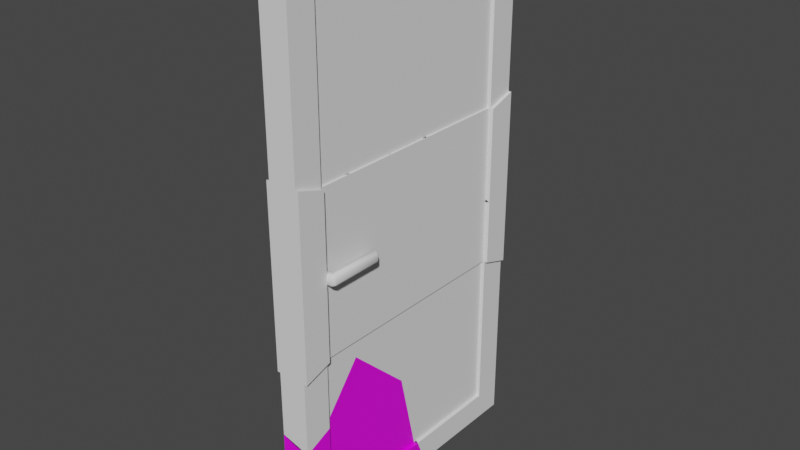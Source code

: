 # Source: DoorShattered.blend  (saved by Blender 3.0.42; exported with 4.5.12 LTS)
import bpy
from mathutils import Matrix  # noqa: F401  (used for matrix-valued properties, if any)

bpy.ops.wm.read_factory_settings(use_empty=True)
scene = bpy.context.scene
scene.name = 'Scene'

# ---- collections
col_collection = bpy.data.collections.new('Collection'); scene.collection.children.link(col_collection)

# ---- images (referenced by path relative to the original .blend; pixels are not part of the script)
import os
ASSET_DIR = os.environ.get("B2B_ASSET_DIR", "")  # directory of the original .blend (textures are referenced by path, not embedded)
HERE = os.path.dirname(os.path.abspath(__file__))  # packed textures are extracted next to this script under _unpacked/

def load_image(name, relpath, width, height, colorspace="sRGB"):
    """Load a texture the original file referenced (path relative to the .blend, or extracted next to this script)."""
    p = next((c for c in (os.path.join(HERE, relpath), os.path.join(ASSET_DIR, relpath)) if relpath and os.path.exists(c)), "")
    if p:
        img = bpy.data.images.load(p, check_existing=True)
        img.name = name
    else:  # same state as the original file: an image datablock whose file is absent (Cycles renders it pink)
        img = bpy.data.images.new(name, width, height)
        img.source = "FILE"
        img.filepath = "//" + (relpath or name)
    img.colorspace_settings.name = colorspace
    return img
img_door_wall_png = load_image('door wall.png', 'door wall.png', 1024, 1024, 'sRGB')

# ---- materials (node trees are filled in below, after node groups)
mat_material = bpy.data.materials.new('Material')
mat_material.alpha_threshold = 0.0
mat_material.use_transparent_shadow = False
mat_material.line_color = (0.0, 0.0, 0.0, 1.0)

# ---- material node trees
mat_material.use_nodes = True; mat_material.node_tree.nodes.clear()
_N = mat_material.node_tree.nodes; _L = mat_material.node_tree.links
n0 = _N.new('ShaderNodeOutputMaterial'); n0.name = 'Material Output'; n0.location = (300, 300)
n1 = _N.new('ShaderNodeBsdfPrincipled'); n1.name = 'Principled BSDF'; n1.location = (10, 300)
n1.distribution = 'GGX'
n1.subsurface_method = 'RANDOM_WALK_SKIN'
n1.inputs[2].default_value = 0.4
n1.inputs[3].default_value = 1.45
n1.inputs[27].default_value = (0.0, 0.0, 0.0, 1.0)
n1.inputs[28].default_value = 1.0
n2 = _N.new('ShaderNodeTexImage'); n2.name = 'Image Texture'; n2.location = (-280, 275)
n2.image = img_door_wall_png
_L.new(n1.outputs[0], n0.inputs[0])
_L.new(n2.outputs[0], n1.inputs[0])
n0.is_active_output = True

# ---- world
world_world = bpy.data.worlds.new('World'); scene.world = world_world
world_world.use_nodes = True; world_world.node_tree.nodes.clear()
_N = world_world.node_tree.nodes; _L = world_world.node_tree.links
n0 = _N.new('ShaderNodeOutputWorld'); n0.name = 'World Output'; n0.location = (300, 300)
n1 = _N.new('ShaderNodeBackground'); n1.name = 'Background'; n1.location = (10, 300)
n1.inputs[0].default_value = (0.05088, 0.05088, 0.05088, 1.0)
_L.new(n1.outputs[0], n0.inputs[0])
n0.is_active_output = True
world_world.color = (0.05088, 0.05088, 0.05088)
world_world.use_sun_shadow = False
world_world.sun_shadow_jitter_overblur = 0.0

# ---- meshes
me_doorpart1 = bpy.data.meshes.new('DoorPart1')
me_doorpart1.from_pydata([(-0.05, -0.5, 2.0), (-0.05, -0.4, 1.9), (0.0371, -0.1979, 1.866), (-0.0371, -0.4, 1.9), (-0.0371, -0.1684, 1.875), (-0.0371, -0.1426, 1.9), (-0.05, -0.4, 1.647), (0.0, -0.5, 2.0), (0.05, -0.5, 2.0), (-0.05, -0.5, 1.621), (-0.05, -0.1297, 1.9), (0.05, -0.4, 1.9), (0.0, -0.5, 1.61), (-0.05, -0.05781, 2.0), (0.0371, -0.4, 1.9), (-0.0371, -0.4, 1.653), (0.0, -0.08988, 2.0), (0.05, -0.1421, 1.9), (0.0371, -0.1641, 1.9), (0.05, -0.5, 1.615), (0.05, -0.1001, 2.0), (0.05, -0.4, 1.655), (0.0371, -0.4, 1.663), (-0.05, -0.452, 1.633), (0.05, -0.4535, 1.634)], [], [(0, 13, 10, 1), (1, 10, 5, 3), (12, 19, 8, 7), (9, 12, 7, 0), (5, 4, 15, 3), (8, 11, 17, 20), (15, 6, 1, 3), (11, 14, 18, 17), (20, 16, 7, 8), (6, 23, 9, 0, 1), (16, 13, 0, 7), (22, 2, 18, 14), (21, 22, 14, 11), (19, 24, 21, 11, 8), (21, 24, 19, 12, 9, 23, 6), (13, 16, 20, 17, 10), (10, 17, 18, 5), (5, 18, 2, 4), (22, 15, 4, 2)])
_uv = me_doorpart1.uv_layers.new(name='UVMap')
_uv.uv.foreach_set('vector', [0.02443, 0.9742, 0.2341, 0.9742, 0.2001, 0.9268, 0.07185, 0.9268, 0.07185, 0.9268, 0.2001, 0.9268, 0.1939, 0.9268, 0.07185, 0.9268, 0.02443, 0.7893, 0.02443, 0.7918, 0.02443, 0.9742, 0.02443, 0.9742, 0.02443, 0.7947, 0.02443, 0.7893, 0.02443, 0.9742, 0.02443, 0.9742, 0.1939, 0.9268, 0.1817, 0.9151, 0.07185, 0.8095, 0.07185, 0.9268, 0.02443, 0.9742, 0.07185, 0.9268, 0.1942, 0.9268, 0.2141, 0.9742, 0.07185, 0.8095, 0.07185, 0.8066, 0.07185, 0.9268, 0.07185, 0.9268, 0.07185, 0.9268, 0.07185, 0.9268, 0.1837, 0.9268, 0.1942, 0.9268, 0.2141, 0.9742, 0.2189, 0.9742, 0.02443, 0.9742, 0.02443, 0.9742, 0.07185, 0.8066, 0.04721, 0.8004, 0.02443, 0.7947, 0.02443, 0.9742, 0.07185, 0.9268, 0.2189, 0.9742, 0.2341, 0.9742, 0.02443, 0.9742, 0.02443, 0.9742, 0.07185, 0.8143, 0.1677, 0.9107, 0.1837, 0.9268, 0.07185, 0.9268, 0.07185, 0.8108, 0.07185, 0.8143, 0.07185, 0.9268, 0.07185, 0.9268, 0.02443, 0.7918, 0.0465, 0.8006, 0.07185, 0.8108, 0.07185, 0.9268, 0.02443, 0.9742, 0.07185, 0.8108, 0.0465, 0.8006, 0.02443, 0.7918, 0.02443, 0.7893, 0.02443, 0.7947, 0.04721, 0.8004, 0.07185, 0.8066, 0.2341, 0.9742, 0.2189, 0.9742, 0.2141, 0.9742, 0.1942, 0.9268, 0.2001, 0.9268, 0.2001, 0.9268, 0.1942, 0.9268, 0.1837, 0.9268, 0.1939, 0.9268, 0.1939, 0.9268, 0.1837, 0.9268, 0.1677, 0.9107, 0.1817, 0.9151, 0.07185, 0.8143, 0.07185, 0.8095, 0.1817, 0.9151, 0.1677, 0.9107])
me_doorpart1.use_remesh_fix_poles = True
me_doorpart1.use_remesh_preserve_attributes = False
me_doorpart1.update()
me_doorpart2 = bpy.data.meshes.new('DoorPart2')
me_doorpart2.from_pydata([(-0.05, 0.5, 2.0), (-0.05, 0.4, 1.9), (0.0371, -0.1979, 1.866), (-0.0371, 0.4, 1.645), (-0.05, 0.4, 1.64), (-0.0371, 0.4, 1.9), (0.0371, 0.4, 1.697), (-0.05, 0.5, 1.601), (0.05, 0.5, 1.65), (-0.0371, -0.1684, 1.875), (0.0, 0.5, 1.621), (0.05, 0.4, 1.69), (-0.0371, -0.1426, 1.9), (0.0, 0.5, 2.0), (0.05, 0.5, 2.0), (0.05, 0.4, 1.9), (-0.05, -0.1297, 1.9), (-0.05, -0.05781, 2.0), (0.0371, 0.4, 1.9), (0.0, -0.08988, 2.0), (0.05, -0.1421, 1.9), (0.0371, -0.1641, 1.9), (0.05, -0.1001, 2.0), (-0.0371, 0.1101, 1.762), (0.0371, 0.1468, 1.768)], [], [(13, 0, 17, 19), (2, 24, 6, 18, 21), (1, 4, 3, 5), (0, 7, 4, 1), (3, 23, 9, 12, 5), (8, 10, 13, 14), (10, 7, 0, 13), (13, 19, 22, 14), (12, 16, 1, 5), (16, 17, 0, 1), (15, 18, 6, 11), (14, 15, 11, 8), (20, 21, 18, 15), (22, 20, 15, 14), (20, 22, 21), (16, 12, 17), (19, 17, 12, 21, 22), (12, 9, 2, 21), (2, 9, 23, 24), (3, 6, 24, 23), (6, 3, 4, 11), (7, 10, 8, 11, 4)])
_uv = me_doorpart2.uv_layers.new(name='UVMap')
_uv.uv.foreach_set('vector', [0.4987, 0.9742, 0.4987, 0.9742, 0.2341, 0.9742, 0.2189, 0.9742, 0.1677, 0.9107, 0.3312, 0.8644, 0.4512, 0.8305, 0.4512, 0.9268, 0.1837, 0.9268, 0.4512, 0.9268, 0.4512, 0.8036, 0.4512, 0.8059, 0.4512, 0.9268, 0.4987, 0.9742, 0.4987, 0.7852, 0.4512, 0.8036, 0.4512, 0.9268, 0.4512, 0.8059, 0.3138, 0.8615, 0.1817, 0.9151, 0.1939, 0.9268, 0.4512, 0.9268, 0.4987, 0.808, 0.4987, 0.7944, 0.4987, 0.9742, 0.4987, 0.9742, 0.4987, 0.7944, 0.4987, 0.7852, 0.4987, 0.9742, 0.4987, 0.9742, 0.4987, 0.9742, 0.2189, 0.9742, 0.2141, 0.9742, 0.4987, 0.9742, 0.1939, 0.9268, 0.2001, 0.9268, 0.4512, 0.9268, 0.4512, 0.9268, 0.2001, 0.9268, 0.2341, 0.9742, 0.4987, 0.9742, 0.4512, 0.9268, 0.4512, 0.9268, 0.4512, 0.9268, 0.4512, 0.8305, 0.4512, 0.827, 0.4987, 0.9742, 0.4512, 0.9268, 0.4512, 0.827, 0.4987, 0.808, 0.1942, 0.9268, 0.1837, 0.9268, 0.4512, 0.9268, 0.4512, 0.9268, 0.2141, 0.9742, 0.1942, 0.9268, 0.4512, 0.9268, 0.4987, 0.9742, 0.1942, 0.9268, 0.2141, 0.9742, 0.1837, 0.9268, 0.2001, 0.9268, 0.1939, 0.9268, 0.2341, 0.9742, 0.2189, 0.9742, 0.2341, 0.9742, 0.1939, 0.9268, 0.1837, 0.9268, 0.2141, 0.9742, 0.1939, 0.9268, 0.1817, 0.9151, 0.1677, 0.9107, 0.1837, 0.9268, 0.1677, 0.9107, 0.1817, 0.9151, 0.3138, 0.8615, 0.3312, 0.8644, 0.4512, 0.8059, 0.4512, 0.8305, 0.3312, 0.8644, 0.3138, 0.8615, 0.4512, 0.8305, 0.4512, 0.8059, 0.4512, 0.8036, 0.4512, 0.827, 0.4987, 0.7852, 0.4987, 0.7944, 0.4987, 0.808, 0.4512, 0.827, 0.4512, 0.8036])
me_doorpart2.use_remesh_fix_poles = True
me_doorpart2.use_remesh_preserve_attributes = False
me_doorpart2.update()
me_doorpart3 = bpy.data.meshes.new('DoorPart3')
me_doorpart3.from_pydata([(-0.05, -0.4, 1.568), (0.0371, -0.1979, 1.866), (-0.0371, -0.1684, 1.875), (-0.05, -0.4, 1.647), (-0.0371, -0.4, 1.653), (0.05, -0.4, 1.655), (0.0371, -0.4, 1.663), (-0.0371, 0.06099, 1.431), (-0.0371, -0.4, 1.554), (-0.0371, 0.1101, 1.762), (-0.05, -0.452, 1.633), (-0.04387, -0.2965, 1.3), (-0.04387, 0.02965, 1.3), (-0.0371, -0.3062, 1.3), (-0.0371, 0.04154, 1.3), (-0.04387, -0.1119, 1.067), (0.05, -0.4, 1.561), (0.0371, 0.1468, 1.768), (0.05, -0.4535, 1.634), (0.0371, -0.4, 1.533), (0.04387, -0.2734, 1.3), (0.04387, -0.09892, 1.3), (0.0371, -0.2894, 1.3), (0.0371, -0.09337, 1.3), (0.04387, -0.1774, 1.173), (0.0371, -0.04632, 1.392)], [], [(12, 15, 11), (0, 10, 3), (11, 13, 14, 12), (8, 0, 3, 4), (13, 8, 4, 2, 9, 7, 14), (20, 24, 21), (18, 16, 5), (22, 20, 21, 23), (16, 19, 6, 5), (19, 22, 23, 25, 17, 1, 6), (3, 10, 18, 5, 6, 4), (16, 18, 10, 0, 8, 19), (19, 8, 13, 22), (22, 13, 11, 20), (20, 11, 15, 24), (24, 15, 12, 21), (21, 12, 14, 23), (23, 14, 7, 25), (25, 7, 9, 17), (1, 17, 9, 2), (6, 1, 2, 4)])
_uv = me_doorpart3.uv_layers.new(name='UVMap')
_uv.uv.foreach_set('vector', [0.2756, 0.6423, 0.2085, 0.5317, 0.121, 0.6423, 0.07185, 0.7693, 0.04721, 0.8004, 0.07185, 0.8066, 0.121, 0.6423, 0.1163, 0.6423, 0.2812, 0.6423, 0.2756, 0.6423, 0.07185, 0.7627, 0.07185, 0.7693, 0.07185, 0.8066, 0.07185, 0.8095, 0.1163, 0.6423, 0.07185, 0.7627, 0.07185, 0.8095, 0.1817, 0.9151, 0.3138, 0.8615, 0.2905, 0.7045, 0.2812, 0.6423, 0.1319, 0.6423, 0.1774, 0.5819, 0.2146, 0.6423, 0.0465, 0.8006, 0.07185, 0.7659, 0.07185, 0.8108, 0.1243, 0.6423, 0.1319, 0.6423, 0.2146, 0.6423, 0.2173, 0.6423, 0.07185, 0.7659, 0.07185, 0.7527, 0.07185, 0.8143, 0.07185, 0.8108, 0.07185, 0.7527, 0.1243, 0.6423, 0.2173, 0.6423, 0.2396, 0.6858, 0.3312, 0.8644, 0.1677, 0.9107, 0.07185, 0.8143, 0.07185, 0.8066, 0.04721, 0.8004, 0.0465, 0.8006, 0.07185, 0.8108, 0.07185, 0.8143, 0.07185, 0.8095, 0.07185, 0.7659, 0.0465, 0.8006, 0.04721, 0.8004, 0.07185, 0.7693, 0.07185, 0.7627, 0.07185, 0.7527, 0.07185, 0.7527, 0.07185, 0.7627, 0.1163, 0.6423, 0.1243, 0.6423, 0.1243, 0.6423, 0.1163, 0.6423, 0.121, 0.6423, 0.1319, 0.6423, 0.1319, 0.6423, 0.121, 0.6423, 0.2085, 0.5317, 0.1774, 0.5819, 0.1774, 0.5819, 0.2085, 0.5317, 0.2756, 0.6423, 0.2146, 0.6423, 0.2146, 0.6423, 0.2756, 0.6423, 0.2812, 0.6423, 0.2173, 0.6423, 0.2173, 0.6423, 0.2812, 0.6423, 0.2905, 0.7045, 0.2396, 0.6858, 0.2396, 0.6858, 0.2905, 0.7045, 0.3138, 0.8615, 0.3312, 0.8644, 0.1677, 0.9107, 0.3312, 0.8644, 0.3138, 0.8615, 0.1817, 0.9151, 0.07185, 0.8143, 0.1677, 0.9107, 0.1817, 0.9151, 0.07185, 0.8095])
me_doorpart3.use_remesh_fix_poles = True
me_doorpart3.use_remesh_preserve_attributes = False
me_doorpart3.update()
me_doorpart4 = bpy.data.meshes.new('DoorPart4')
me_doorpart4.from_pydata([(-0.0371, 0.4, 1.645), (-0.05, 0.4, 1.64), (-0.05, 0.5, 1.333), (0.0371, 0.4, 1.697), (-0.05, 0.5, 1.601), (0.05, 0.5, 1.65), (-0.05, 0.4, 1.3), (-0.0371, 0.4, 1.3), (-0.06065, 0.5, 1.333), (0.0, 0.5, 1.621), (0.05, 0.4, 1.69), (-0.06065, 0.4, 1.3), (-0.04387, 0.4, 1.3), (0.0, 0.5, 1.333), (-0.04387, 0.4, 0.9243), (-0.0371, 0.1158, 1.3), (-0.06065, 0.4, 0.9113), (0.05, 0.5, 1.333), (0.05, 0.4, 1.3), (0.0371, 0.4, 1.3), (0.06065, 0.5, 1.333), (0.06065, 0.4, 1.3), (0.04387, 0.4, 1.3), (0.0, 0.5, 0.8435), (-0.04387, 0.1216, 1.3), (-0.0371, 0.06099, 1.431), (-0.06065, 0.5, 0.823), (-0.0371, 0.1101, 1.762), (0.0371, 0.1468, 1.768), (0.0371, -0.04632, 1.392), (0.06065, 0.4, 0.946), (0.06065, 0.5, 0.8612), (0.04387, 0.4, 0.9516), (0.04387, 0.07569, 1.3), (0.0371, 0.06062, 1.3), (-0.04387, 0.3332, 1.015), (0.04387, 0.3119, 1.046)], [], [(10, 3, 19, 18), (1, 4, 2, 6), (6, 2, 8, 11), (7, 6, 11, 12), (0, 1, 6, 7), (11, 16, 14, 12), (8, 26, 16, 11), (5, 10, 18, 17), (32, 14, 16, 26, 23, 31, 30), (32, 36, 35, 14), (35, 36, 33, 24), (2, 13, 8), (24, 33, 34, 15), (2, 4, 9, 13), (18, 21, 20, 17), (19, 22, 21, 18), (21, 22, 32, 30), (20, 21, 30, 31), (15, 34, 29, 25), (29, 28, 27, 25), (0, 27, 28, 3), (17, 20, 13), (3, 10, 5, 9, 4, 1, 0), (17, 13, 9, 5), (28, 29, 34, 19, 3), (33, 36, 32, 22), (34, 33, 22, 19), (31, 23, 13, 20), (23, 26, 8, 13), (14, 35, 24, 12), (24, 15, 7, 12), (15, 25, 27, 0, 7)])
_uv = me_doorpart4.uv_layers.new(name='UVMap')
_uv.uv.foreach_set('vector', [0.4512, 0.827, 0.4512, 0.8305, 0.4512, 0.6423, 0.4512, 0.6423, 0.4512, 0.8036, 0.4987, 0.7852, 0.4987, 0.6581, 0.4512, 0.6423, 0.4512, 0.6423, 0.4987, 0.6581, 0.4987, 0.6581, 0.4512, 0.6423, 0.4512, 0.6423, 0.4512, 0.6423, 0.4512, 0.6423, 0.4512, 0.6423, 0.4512, 0.8059, 0.4512, 0.8036, 0.4512, 0.6423, 0.4512, 0.6423, 0.4512, 0.6423, 0.4512, 0.4579, 0.4512, 0.4641, 0.4512, 0.6423, 0.4987, 0.6581, 0.4987, 0.4161, 0.4512, 0.4579, 0.4512, 0.6423, 0.4987, 0.808, 0.4512, 0.827, 0.4512, 0.6423, 0.4987, 0.6581, 0.4512, 0.4771, 0.4512, 0.4641, 0.4512, 0.4579, 0.4987, 0.4161, 0.4987, 0.4258, 0.4987, 0.4342, 0.4512, 0.4744, 0.4512, 0.4771, 0.4095, 0.5219, 0.4195, 0.5069, 0.4512, 0.4641, 0.4195, 0.5069, 0.4095, 0.5219, 0.2974, 0.6423, 0.3192, 0.6423, 0.4987, 0.6581, 0.4987, 0.6581, 0.4987, 0.6581, 0.3192, 0.6423, 0.2974, 0.6423, 0.2903, 0.6423, 0.3165, 0.6423, 0.4987, 0.6581, 0.4987, 0.7852, 0.4987, 0.7944, 0.4987, 0.6581, 0.4512, 0.6423, 0.4512, 0.6423, 0.4987, 0.6581, 0.4987, 0.6581, 0.4512, 0.6423, 0.4512, 0.6423, 0.4512, 0.6423, 0.4512, 0.6423, 0.4512, 0.6423, 0.4512, 0.6423, 0.4512, 0.4771, 0.4512, 0.4744, 0.4987, 0.6581, 0.4512, 0.6423, 0.4512, 0.4744, 0.4987, 0.4342, 0.3165, 0.6423, 0.2903, 0.6423, 0.2396, 0.6858, 0.2905, 0.7045, 0.2396, 0.6858, 0.3312, 0.8644, 0.3138, 0.8615, 0.2905, 0.7045, 0.4512, 0.8059, 0.3138, 0.8615, 0.3312, 0.8644, 0.4512, 0.8305, 0.4987, 0.6581, 0.4987, 0.6581, 0.4987, 0.6581, 0.4512, 0.8305, 0.4512, 0.827, 0.4987, 0.808, 0.4987, 0.7944, 0.4987, 0.7852, 0.4512, 0.8036, 0.4512, 0.8059, 0.4987, 0.6581, 0.4987, 0.6581, 0.4987, 0.7944, 0.4987, 0.808, 0.3312, 0.8644, 0.2396, 0.6858, 0.2903, 0.6423, 0.4512, 0.6423, 0.4512, 0.8305, 0.2974, 0.6423, 0.4095, 0.5219, 0.4512, 0.4771, 0.4512, 0.6423, 0.2903, 0.6423, 0.2974, 0.6423, 0.4512, 0.6423, 0.4512, 0.6423, 0.4987, 0.4342, 0.4987, 0.4258, 0.4987, 0.6581, 0.4987, 0.6581, 0.4987, 0.4258, 0.4987, 0.4161, 0.4987, 0.6581, 0.4987, 0.6581, 0.4512, 0.4641, 0.4195, 0.5069, 0.3192, 0.6423, 0.4512, 0.6423, 0.3192, 0.6423, 0.3165, 0.6423, 0.4512, 0.6423, 0.4512, 0.6423, 0.3165, 0.6423, 0.2905, 0.7045, 0.3138, 0.8615, 0.4512, 0.8059, 0.4512, 0.6423])
me_doorpart4.use_remesh_fix_poles = True
me_doorpart4.use_remesh_preserve_attributes = False
me_doorpart4.update()
me_doorpart5 = bpy.data.meshes.new('DoorPart5')
me_doorpart5.from_pydata([(-0.05, -0.4, 1.568), (-0.05, -0.5, 0.6667), (-0.05, -0.5, 1.333), (-0.05, -0.4, 0.7), (-0.05, -0.4, 1.3), (-0.0371, -0.4, 0.7), (-0.0371, -0.4, 1.3), (-0.06065, -0.5, 0.6667), (-0.06065, -0.5, 1.333), (-0.06065, -0.4, 0.7), (-0.06065, -0.4, 1.3), (-0.04387, -0.4, 0.7), (-0.04387, -0.4, 1.3), (-0.04, -0.3961, 0.9839), (-0.04389, -0.4, 0.9839), (-0.04389, -0.3961, 0.98), (-0.04, -0.3961, 1.016), (-0.04389, -0.3961, 1.02), (-0.04389, -0.4, 1.016), (-0.07557, -0.3961, 0.98), (-0.07557, -0.4, 0.9839), (-0.08272, -0.3979, 0.9865), (-0.08272, -0.3935, 0.9821), (-0.08658, -0.3954, 0.989), (-0.08984, -0.3894, 0.9906), (-0.08658, -0.391, 0.9846), (-0.07557, -0.4, 1.016), (-0.07557, -0.3961, 1.02), (-0.08272, -0.3935, 1.018), (-0.08272, -0.3979, 1.013), (-0.08658, -0.391, 1.015), (-0.08984, -0.3894, 1.009), (-0.08658, -0.3954, 1.011), (-0.08658, -0.2046, 0.989), (-0.08658, -0.209, 0.9846), (-0.08984, -0.2106, 0.9906), (-0.08272, -0.2021, 0.9865), (-0.07557, -0.2, 0.9839), (-0.07557, -0.2039, 0.98), (-0.08272, -0.2065, 0.9821), (-0.07557, -0.2039, 1.02), (-0.07557, -0.2, 1.016), (-0.08272, -0.2021, 1.013), (-0.08272, -0.2065, 1.018), (-0.08658, -0.2046, 1.011), (-0.08984, -0.2106, 1.009), (-0.08658, -0.209, 1.015), (-0.06641, -0.2028, 0.9839), (-0.07076, -0.2039, 0.98), (-0.07299, -0.2, 0.9839), (-0.06641, -0.2028, 1.016), (-0.07299, -0.2, 1.016), (-0.07076, -0.2039, 1.02), (-0.06668, -0.2081, 0.98), (-0.06549, -0.2037, 0.9839), (-0.06279, -0.2104, 0.9839), (-0.04, -0.3799, 0.9839), (-0.04389, -0.3799, 0.98), (-0.04389, -0.376, 0.9839), (-0.06668, -0.3799, 0.98), (-0.06279, -0.3721, 0.9839), (-0.05891, -0.376, 0.9839), (-0.04389, -0.3799, 1.02), (-0.04, -0.3799, 1.016), (-0.04389, -0.376, 1.016), (-0.06668, -0.2081, 1.02), (-0.06279, -0.2104, 1.016), (-0.06549, -0.2037, 1.016), (-0.06668, -0.3799, 1.02), (-0.05891, -0.376, 1.016), (-0.06279, -0.3721, 1.016), (0.0, -0.5, 0.6667), (0.0, -0.5, 1.333), (-0.0371, -0.4, 0.469), (-0.05, -0.5, 1.621), (0.0, -0.5, 1.61), (0.05, -0.5, 0.6667), (0.05, -0.5, 1.333), (0.05, -0.4, 0.7), (0.05, -0.4, 1.3), (0.0371, -0.4, 0.7), (0.0371, -0.4, 1.3), (0.06065, -0.5, 0.6667), (0.06065, -0.5, 1.333), (0.06065, -0.4, 0.7), (0.06065, -0.4, 1.3), (0.05, -0.5, 1.615), (0.04387, -0.4, 0.7), (0.04387, -0.4, 1.3), (0.04, -0.3961, 0.9839), (0.04389, -0.4, 0.9839), (0.04389, -0.3961, 0.98), (0.04, -0.3961, 1.016), (0.04389, -0.3961, 1.02), (0.04389, -0.4, 1.016), (0.07557, -0.3961, 0.98), (0.07557, -0.4, 0.9839), (0.08272, -0.3979, 0.9865), (0.08272, -0.3935, 0.9821), (0.08658, -0.3954, 0.989), (0.08984, -0.3894, 0.9906), (0.08658, -0.391, 0.9846), (0.07557, -0.4, 1.016), (0.07557, -0.3961, 1.02), (0.08272, -0.3935, 1.018), (0.08272, -0.3979, 1.013), (0.08658, -0.391, 1.015), (0.08984, -0.3894, 1.009), (0.08658, -0.3954, 1.011), (0.08658, -0.2046, 0.989), (0.08658, -0.209, 0.9846), (0.08984, -0.2106, 0.9906), (0.08272, -0.2021, 0.9865), (0.07557, -0.2, 0.9839), (0.07557, -0.2039, 0.98), (0.08272, -0.2065, 0.9821), (0.07557, -0.2039, 1.02), (0.07557, -0.2, 1.016), (0.08272, -0.2021, 1.013), (0.08272, -0.2065, 1.018), (0.08658, -0.2046, 1.011), (0.08984, -0.2106, 1.009), (0.08658, -0.209, 1.015), (0.06641, -0.2028, 0.9839), (0.07076, -0.2039, 0.98), (0.07299, -0.2, 0.9839), (0.06641, -0.2028, 1.016), (0.07299, -0.2, 1.016), (0.07076, -0.2039, 1.02), (0.06668, -0.2081, 0.98), (0.06549, -0.2037, 0.9839), (0.06279, -0.2104, 0.9839), (0.04, -0.3799, 0.9839), (0.04389, -0.3799, 0.98), (0.04389, -0.376, 0.9839), (0.06668, -0.3799, 0.98), (0.06279, -0.3721, 0.9839), (0.05891, -0.376, 0.9839), (0.04389, -0.3799, 1.02), (0.04, -0.3799, 1.016), (0.04389, -0.376, 1.016), (0.06668, -0.2081, 1.02), (0.06279, -0.2104, 1.016), (0.06549, -0.2037, 1.016), (0.06668, -0.3799, 1.02), (0.05891, -0.376, 1.016), (0.06279, -0.3721, 1.016), (-0.0371, -0.4, 1.554), (-0.05, -0.452, 1.633), (-0.04387, -0.2965, 1.3), (-0.0371, -0.3062, 1.3), (-0.04387, -0.1119, 1.067), (0.05, -0.4, 1.561), (0.05, -0.4535, 1.634), (0.0371, -0.4, 1.533), (0.04387, -0.2734, 1.3), (0.0371, -0.2894, 1.3), (0.04387, -0.1774, 1.173), (0.05, -0.4, 0.4387), (0.0, -0.5, 0.4025), (-0.05, -0.4, 0.4657), (0.05, -0.5, 0.3934), (0.04387, -0.2027, 0.7), (0.04387, -0.2026, 0.7), (0.0371, -0.2086, 0.7), (0.0371, -0.4, 0.4467), (-0.05, -0.5, 0.4247), (-0.04387, -0.1955, 0.7), (-0.0371, -0.1993, 0.7), (0.04387, -0.1263, 0.8642), (0.04387, -0.2026, 0.7001), (-0.0371, -0.2413, 0.6517), (0.0371, -0.2587, 0.6336)], [], [(72, 75, 74, 2), (2, 74, 148, 0, 4), (6, 147, 150), (4, 0, 147, 6), (2, 4, 10, 8), (4, 6, 12, 10), (3, 1, 7, 9), (72, 2, 8), (5, 3, 9, 11), (9, 10, 12, 11), (11, 12, 149, 151, 167), (7, 8, 10, 9), (71, 72, 8, 7), (6, 150, 149, 12), (38, 48, 53, 59, 57, 15, 19), (14, 18, 26, 20), (28, 43, 46, 30), (39, 22, 25, 34), (21, 29, 32, 23), (24, 31, 45, 35), (42, 36, 33, 44), (37, 41, 51, 49), (62, 68, 65, 52, 40, 27, 17), (67, 54, 47, 50), (64, 58, 61, 69), (70, 60, 55, 66), (13, 14, 15), (16, 17, 18), (19, 20, 21, 22), (23, 24, 25), (26, 27, 28, 29), (30, 31, 32), (33, 34, 35), (36, 37, 38, 39), (40, 41, 42, 43), (44, 45, 46), (47, 48, 49), (50, 51, 52), (53, 54, 55), (56, 57, 58), (59, 60, 61), (62, 63, 64), (65, 66, 67), (68, 69, 70), (18, 14, 13, 16), (33, 36, 39, 34), (38, 19, 22, 39), (21, 23, 25, 22), (24, 35, 34, 25), (20, 26, 29, 21), (28, 30, 32, 29), (31, 24, 23, 32), (27, 40, 43, 28), (42, 44, 46, 43), (45, 31, 30, 46), (41, 37, 36, 42), (35, 45, 44, 33), (14, 20, 19, 15), (17, 27, 26, 18), (49, 51, 50, 47), (48, 38, 37, 49), (40, 52, 51, 41), (68, 62, 64, 69), (63, 56, 58, 64), (57, 59, 61, 58), (60, 70, 69, 61), (65, 68, 70, 66), (59, 53, 55, 60), (54, 67, 66, 55), (52, 65, 67, 50), (53, 48, 47, 54), (56, 13, 15, 57), (62, 17, 16, 63), (56, 63, 16, 13), (156, 155, 149, 150), (1, 71, 7), (154, 156, 150, 147), (72, 77, 86, 75), (77, 79, 152, 153, 86), (81, 156, 154), (79, 81, 154, 152), (77, 83, 85, 79), (79, 85, 88, 81), (78, 84, 82, 76), (72, 83, 77), (80, 87, 84, 78), (84, 87, 88, 85), (87, 162, 170, 169, 157, 155, 88), (82, 84, 85, 83), (71, 82, 83, 72), (81, 88, 155, 156), (114, 95, 91, 133, 135, 129, 124), (90, 96, 102, 94), (104, 106, 122, 119), (115, 110, 101, 98), (97, 99, 108, 105), (100, 111, 121, 107), (118, 120, 109, 112), (113, 125, 127, 117), (138, 93, 103, 116, 128, 141, 144), (143, 126, 123, 130), (140, 145, 137, 134), (146, 142, 131, 136), (89, 91, 90), (92, 94, 93), (95, 98, 97, 96), (99, 101, 100), (102, 105, 104, 103), (106, 108, 107), (109, 111, 110), (112, 115, 114, 113), (116, 119, 118, 117), (120, 122, 121), (123, 125, 124), (126, 128, 127), (129, 131, 130), (132, 134, 133), (135, 137, 136), (138, 140, 139), (141, 143, 142), (144, 146, 145), (94, 92, 89, 90), (109, 110, 115, 112), (114, 115, 98, 95), (97, 98, 101, 99), (100, 101, 110, 111), (96, 97, 105, 102), (104, 105, 108, 106), (107, 108, 99, 100), (103, 104, 119, 116), (118, 119, 122, 120), (121, 122, 106, 107), (117, 118, 112, 113), (111, 109, 120, 121), (90, 91, 95, 96), (93, 94, 102, 103), (125, 123, 126, 127), (124, 125, 113, 114), (116, 117, 127, 128), (144, 145, 140, 138), (139, 140, 134, 132), (133, 134, 137, 135), (136, 137, 145, 146), (141, 142, 146, 144), (135, 136, 131, 129), (130, 131, 142, 143), (128, 126, 143, 141), (129, 130, 123, 124), (132, 133, 91, 89), (138, 139, 92, 93), (132, 89, 92, 139), (152, 154, 147, 0, 148, 153), (76, 82, 71), (86, 153, 148, 74, 75), (73, 160, 3, 5), (160, 73, 165, 158), (158, 165, 80, 78), (168, 171, 73, 5), (165, 172, 164, 80), (167, 168, 5, 11), (164, 162, 87, 80), (160, 166, 1, 3), (161, 158, 78, 76), (166, 159, 71, 1), (159, 161, 76, 71), (163, 170, 162), (155, 157, 151, 149), (151, 157, 169), (167, 151, 169, 170, 163, 162), (168, 167, 162, 164), (171, 168, 164, 172), (172, 165, 73, 171), (160, 158, 161, 159, 166)])
me_doorpart5.polygons.foreach_set('use_smooth', [0, 0, 0, 0, 0, 0, 0, 0, 0, 0, 0, 0, 0, 0, 1, 1, 1, 1, 1, 1, 1, 1, 1, 1, 1, 1, 1, 1, 1, 1, 1, 1, 1, 1, 1, 1, 1, 1, 1, 1, 1, 1, 1, 1, 1, 1, 1, 1, 1, 1, 1, 1, 1, 1, 1, 1, 1, 1, 1, 1, 1, 1, 1, 1, 1, 1, 1, 1, 1, 1, 1, 1, 1, 1, 0, 0, 0, 0, 0, 0, 0, 0, 0, 0, 0, 0, 0, 0, 0, 0, 0, 1, 1, 1, 1, 1, 1, 1, 1, 1, 1, 1, 1, 1, 1, 1, 1, 1, 1, 1, 1, 1, 1, 1, 1, 1, 1, 1, 1, 1, 1, 1, 1, 1, 1, 1, 1, 1, 1, 1, 1, 1, 1, 1, 1, 1, 1, 1, 1, 1, 1, 1, 1, 1, 1, 1, 1, 1, 1, 1, 1, 0, 0, 0, 0, 0, 0, 0, 0, 0, 0, 0, 0, 0, 0, 0, 0, 0, 0, 0, 0, 0, 0])
_uv = me_doorpart5.uv_layers.new(name='UVMap')
_uv.uv.foreach_set('vector', [0.02443, 0.6581, 0.02443, 0.7893, 0.02443, 0.7947, 0.02443, 0.6581, 0.02443, 0.6581, 0.02443, 0.7947, 0.04721, 0.8004, 0.07185, 0.7693, 0.07185, 0.6423, 0.07185, 0.6423, 0.07185, 0.7627, 0.1163, 0.6423, 0.07185, 0.6423, 0.07185, 0.7693, 0.07185, 0.7627, 0.07185, 0.6423, 0.02443, 0.6581, 0.07185, 0.6423, 0.07185, 0.6423, 0.02443, 0.6581, 0.07185, 0.6423, 0.07185, 0.6423, 0.07185, 0.6423, 0.07185, 0.6423, 0.07185, 0.3577, 0.02443, 0.3419, 0.02443, 0.3419, 0.07185, 0.3577, 0.02443, 0.6581, 0.02443, 0.6581, 0.02443, 0.6581, 0.07185, 0.3577, 0.07185, 0.3577, 0.07185, 0.3577, 0.07185, 0.3577, 0.07185, 0.3577, 0.07185, 0.6423, 0.07185, 0.6423, 0.07185, 0.3577, 0.07185, 0.3577, 0.07185, 0.6423, 0.121, 0.6423, 0.2085, 0.5317, 0.1688, 0.3577, 0.02443, 0.3419, 0.02443, 0.6581, 0.07185, 0.6423, 0.07185, 0.3577, 0.02443, 0.3419, 0.02443, 0.6581, 0.02443, 0.6581, 0.02443, 0.3419, 0.07185, 0.6423, 0.1163, 0.6423, 0.121, 0.6423, 0.07185, 0.6423, 0.5389, 0.9684, 0.5389, 0.9684, 0.5389, 0.9573, 0.5389, 0.5036, 0.5389, 0.5036, 0.5389, 0.4608, 0.5389, 0.4608, 0.5491, 0.4505, 0.6342, 0.4505, 0.6342, 0.4505, 0.5491, 0.4505, 0.6389, 0.4677, 0.6389, 0.9615, 0.6324, 0.9549, 0.6324, 0.4743, 0.5444, 0.9615, 0.5444, 0.4677, 0.5509, 0.4743, 0.5509, 0.9549, 0.5561, 0.4561, 0.6273, 0.4561, 0.6207, 0.4626, 0.5626, 0.4626, 0.5668, 0.4784, 0.6166, 0.4784, 0.6166, 0.9508, 0.5668, 0.9508, 0.6273, 0.9732, 0.5561, 0.9732, 0.5626, 0.9666, 0.6207, 0.9666, 0.5491, 0.9787, 0.6342, 0.9787, 0.6342, 0.9787, 0.5491, 0.9787, 0.6445, 0.5036, 0.6445, 0.5036, 0.6445, 0.9573, 0.6445, 0.9684, 0.6445, 0.9684, 0.6445, 0.4608, 0.6445, 0.4608, 0.6342, 0.9688, 0.5491, 0.9688, 0.5491, 0.9713, 0.6342, 0.9713, 0.6342, 0.5139, 0.5491, 0.5139, 0.5491, 0.5139, 0.6342, 0.5139, 0.6342, 0.5241, 0.5491, 0.5241, 0.5491, 0.9512, 0.6342, 0.9512, 0.5491, 0.4608, 0.5491, 0.4505, 0.5389, 0.4608, 0.6342, 0.4608, 0.6445, 0.4608, 0.6342, 0.4505, 0.5389, 0.4608, 0.5491, 0.4505, 0.5561, 0.4561, 0.5444, 0.4677, 0.5626, 0.4626, 0.5668, 0.4784, 0.5509, 0.4743, 0.6342, 0.4505, 0.6445, 0.4608, 0.6389, 0.4677, 0.6273, 0.4561, 0.6324, 0.4743, 0.6166, 0.4784, 0.6207, 0.4626, 0.5626, 0.9666, 0.5509, 0.9549, 0.5668, 0.9508, 0.5561, 0.9732, 0.5491, 0.9787, 0.5389, 0.9684, 0.5444, 0.9615, 0.6445, 0.9684, 0.6342, 0.9787, 0.6273, 0.9732, 0.6389, 0.9615, 0.6207, 0.9666, 0.6166, 0.9508, 0.6324, 0.9549, 0.5491, 0.9713, 0.5389, 0.9684, 0.5491, 0.9787, 0.6342, 0.9713, 0.6342, 0.9787, 0.6445, 0.9684, 0.5389, 0.9573, 0.5491, 0.9688, 0.5491, 0.9512, 0.5491, 0.5036, 0.5389, 0.5036, 0.5491, 0.5139, 0.5389, 0.5036, 0.5491, 0.5241, 0.5491, 0.5139, 0.6445, 0.5036, 0.6342, 0.5036, 0.6342, 0.5139, 0.6445, 0.9573, 0.6342, 0.9512, 0.6342, 0.9688, 0.6445, 0.5036, 0.6342, 0.5139, 0.6342, 0.5241, 0.6342, 0.4505, 0.5491, 0.4505, 0.5491, 0.4608, 0.6342, 0.4608, 0.5626, 0.9666, 0.5561, 0.9732, 0.5444, 0.9615, 0.5509, 0.9549, 0.5389, 0.9684, 0.5389, 0.4608, 0.5444, 0.4677, 0.5444, 0.9615, 0.5561, 0.4561, 0.5626, 0.4626, 0.5509, 0.4743, 0.5444, 0.4677, 0.5668, 0.4784, 0.5668, 0.9508, 0.5509, 0.9549, 0.5509, 0.4743, 0.5491, 0.4505, 0.6342, 0.4505, 0.6273, 0.4561, 0.5561, 0.4561, 0.6389, 0.4677, 0.6324, 0.4743, 0.6207, 0.4626, 0.6273, 0.4561, 0.6166, 0.4784, 0.5668, 0.4784, 0.5626, 0.4626, 0.6207, 0.4626, 0.6445, 0.4608, 0.6445, 0.9684, 0.6389, 0.9615, 0.6389, 0.4677, 0.6273, 0.9732, 0.6207, 0.9666, 0.6324, 0.9549, 0.6389, 0.9615, 0.6166, 0.9508, 0.6166, 0.4784, 0.6324, 0.4743, 0.6324, 0.9549, 0.6342, 0.9787, 0.5491, 0.9787, 0.5561, 0.9732, 0.6273, 0.9732, 0.5668, 0.9508, 0.6166, 0.9508, 0.6207, 0.9666, 0.5626, 0.9666, 0.5491, 0.4505, 0.5491, 0.4505, 0.5389, 0.4608, 0.5389, 0.4608, 0.6445, 0.4608, 0.6445, 0.4608, 0.6342, 0.4505, 0.6342, 0.4505, 0.5491, 0.9787, 0.6342, 0.9787, 0.6342, 0.9713, 0.5491, 0.9713, 0.5389, 0.9684, 0.5389, 0.9684, 0.5491, 0.9787, 0.5491, 0.9787, 0.6445, 0.9684, 0.6445, 0.9684, 0.6342, 0.9787, 0.6342, 0.9787, 0.6445, 0.5036, 0.6445, 0.5036, 0.6342, 0.5139, 0.6342, 0.5139, 0.6342, 0.5036, 0.5491, 0.5036, 0.5491, 0.5139, 0.6342, 0.5139, 0.5389, 0.5036, 0.5389, 0.5036, 0.5491, 0.5139, 0.5491, 0.5139, 0.5491, 0.5241, 0.6342, 0.5241, 0.6342, 0.5139, 0.5491, 0.5139, 0.6445, 0.9573, 0.6445, 0.5036, 0.6342, 0.5241, 0.6342, 0.9512, 0.5389, 0.5036, 0.5389, 0.9573, 0.5491, 0.9512, 0.5491, 0.5241, 0.5491, 0.9688, 0.6342, 0.9688, 0.6342, 0.9512, 0.5491, 0.9512, 0.6445, 0.9684, 0.6445, 0.9573, 0.6342, 0.9688, 0.6342, 0.9713, 0.5389, 0.9573, 0.5389, 0.9684, 0.5491, 0.9713, 0.5491, 0.9688, 0.5491, 0.5036, 0.5491, 0.4608, 0.5389, 0.4608, 0.5389, 0.5036, 0.6445, 0.5036, 0.6445, 0.4608, 0.6342, 0.4608, 0.6342, 0.5036, 0.5491, 0.5036, 0.6342, 0.5036, 0.6342, 0.4608, 0.5491, 0.4608, 0.1243, 0.6423, 0.1319, 0.6423, 0.121, 0.6423, 0.1163, 0.6423, 0.02443, 0.3419, 0.02443, 0.3419, 0.02443, 0.3419, 0.07185, 0.7527, 0.1243, 0.6423, 0.1163, 0.6423, 0.07185, 0.7627, 0.02443, 0.6581, 0.02443, 0.6581, 0.02443, 0.7918, 0.02443, 0.7893, 0.02443, 0.6581, 0.07185, 0.6423, 0.07185, 0.7659, 0.0465, 0.8006, 0.02443, 0.7918, 0.07185, 0.6423, 0.1243, 0.6423, 0.07185, 0.7527, 0.07185, 0.6423, 0.07185, 0.6423, 0.07185, 0.7527, 0.07185, 0.7659, 0.02443, 0.6581, 0.02443, 0.6581, 0.07185, 0.6423, 0.07185, 0.6423, 0.07185, 0.6423, 0.07185, 0.6423, 0.07185, 0.6423, 0.07185, 0.6423, 0.07185, 0.3577, 0.07185, 0.3577, 0.02443, 0.3419, 0.02443, 0.3419, 0.02443, 0.6581, 0.02443, 0.6581, 0.02443, 0.6581, 0.07185, 0.3577, 0.07185, 0.3577, 0.07185, 0.3577, 0.07185, 0.3577, 0.07185, 0.3577, 0.07185, 0.3577, 0.07185, 0.6423, 0.07185, 0.6423, 0.07185, 0.3577, 0.1654, 0.3577, 0.1655, 0.3578, 0.2016, 0.4356, 0.1774, 0.5819, 0.1319, 0.6423, 0.07185, 0.6423, 0.02443, 0.3419, 0.07185, 0.3577, 0.07185, 0.6423, 0.02443, 0.6581, 0.02443, 0.3419, 0.02443, 0.3419, 0.02443, 0.6581, 0.02443, 0.6581, 0.07185, 0.6423, 0.07185, 0.6423, 0.1319, 0.6423, 0.1243, 0.6423, 0.5389, 0.9684, 0.5389, 0.4608, 0.5389, 0.4608, 0.5389, 0.5036, 0.5389, 0.5036, 0.5389, 0.9573, 0.5389, 0.9684, 0.5491, 0.4505, 0.5491, 0.4505, 0.6342, 0.4505, 0.6342, 0.4505, 0.6389, 0.4677, 0.6324, 0.4743, 0.6324, 0.9549, 0.6389, 0.9615, 0.5444, 0.9615, 0.5509, 0.9549, 0.5509, 0.4743, 0.5444, 0.4677, 0.5561, 0.4561, 0.5626, 0.4626, 0.6207, 0.4626, 0.6273, 0.4561, 0.5668, 0.4784, 0.5668, 0.9508, 0.6166, 0.9508, 0.6166, 0.4784, 0.6273, 0.9732, 0.6207, 0.9666, 0.5626, 0.9666, 0.5561, 0.9732, 0.5491, 0.9787, 0.5491, 0.9787, 0.6342, 0.9787, 0.6342, 0.9787, 0.6445, 0.5036, 0.6445, 0.4608, 0.6445, 0.4608, 0.6445, 0.9684, 0.6445, 0.9684, 0.6445, 0.9573, 0.6445, 0.5036, 0.6342, 0.9688, 0.6342, 0.9713, 0.5491, 0.9713, 0.5491, 0.9688, 0.6342, 0.5139, 0.6342, 0.5139, 0.5491, 0.5139, 0.5491, 0.5139, 0.6342, 0.5241, 0.6342, 0.9512, 0.5491, 0.9512, 0.5491, 0.5241, 0.5491, 0.4608, 0.5389, 0.4608, 0.5491, 0.4505, 0.6342, 0.4608, 0.6342, 0.4505, 0.6445, 0.4608, 0.5389, 0.4608, 0.5444, 0.4677, 0.5561, 0.4561, 0.5491, 0.4505, 0.5626, 0.4626, 0.5509, 0.4743, 0.5668, 0.4784, 0.6342, 0.4505, 0.6273, 0.4561, 0.6389, 0.4677, 0.6445, 0.4608, 0.6324, 0.4743, 0.6207, 0.4626, 0.6166, 0.4784, 0.5626, 0.9666, 0.5668, 0.9508, 0.5509, 0.9549, 0.5561, 0.9732, 0.5444, 0.9615, 0.5389, 0.9684, 0.5491, 0.9787, 0.6445, 0.9684, 0.6389, 0.9615, 0.6273, 0.9732, 0.6342, 0.9787, 0.6207, 0.9666, 0.6324, 0.9549, 0.6166, 0.9508, 0.5491, 0.9713, 0.5491, 0.9787, 0.5389, 0.9684, 0.6342, 0.9713, 0.6445, 0.9684, 0.6342, 0.9787, 0.5389, 0.9573, 0.5491, 0.9512, 0.5491, 0.9688, 0.5491, 0.5036, 0.5491, 0.5139, 0.5389, 0.5036, 0.5389, 0.5036, 0.5491, 0.5139, 0.5491, 0.5241, 0.6445, 0.5036, 0.6342, 0.5139, 0.6342, 0.5036, 0.6445, 0.9573, 0.6342, 0.9688, 0.6342, 0.9512, 0.6445, 0.5036, 0.6342, 0.5241, 0.6342, 0.5139, 0.6342, 0.4505, 0.6342, 0.4608, 0.5491, 0.4608, 0.5491, 0.4505, 0.5626, 0.9666, 0.5509, 0.9549, 0.5444, 0.9615, 0.5561, 0.9732, 0.5389, 0.9684, 0.5444, 0.9615, 0.5444, 0.4677, 0.5389, 0.4608, 0.5561, 0.4561, 0.5444, 0.4677, 0.5509, 0.4743, 0.5626, 0.4626, 0.5668, 0.4784, 0.5509, 0.4743, 0.5509, 0.9549, 0.5668, 0.9508, 0.5491, 0.4505, 0.5561, 0.4561, 0.6273, 0.4561, 0.6342, 0.4505, 0.6389, 0.4677, 0.6273, 0.4561, 0.6207, 0.4626, 0.6324, 0.4743, 0.6166, 0.4784, 0.6207, 0.4626, 0.5626, 0.4626, 0.5668, 0.4784, 0.6445, 0.4608, 0.6389, 0.4677, 0.6389, 0.9615, 0.6445, 0.9684, 0.6273, 0.9732, 0.6389, 0.9615, 0.6324, 0.9549, 0.6207, 0.9666, 0.6166, 0.9508, 0.6324, 0.9549, 0.6324, 0.4743, 0.6166, 0.4784, 0.6342, 0.9787, 0.6273, 0.9732, 0.5561, 0.9732, 0.5491, 0.9787, 0.5668, 0.9508, 0.5626, 0.9666, 0.6207, 0.9666, 0.6166, 0.9508, 0.5491, 0.4505, 0.5389, 0.4608, 0.5389, 0.4608, 0.5491, 0.4505, 0.6445, 0.4608, 0.6342, 0.4505, 0.6342, 0.4505, 0.6445, 0.4608, 0.5491, 0.9787, 0.5491, 0.9713, 0.6342, 0.9713, 0.6342, 0.9787, 0.5389, 0.9684, 0.5491, 0.9787, 0.5491, 0.9787, 0.5389, 0.9684, 0.6445, 0.9684, 0.6342, 0.9787, 0.6342, 0.9787, 0.6445, 0.9684, 0.6445, 0.5036, 0.6342, 0.5139, 0.6342, 0.5139, 0.6445, 0.5036, 0.6342, 0.5036, 0.6342, 0.5139, 0.5491, 0.5139, 0.5491, 0.5036, 0.5389, 0.5036, 0.5491, 0.5139, 0.5491, 0.5139, 0.5389, 0.5036, 0.5491, 0.5241, 0.5491, 0.5139, 0.6342, 0.5139, 0.6342, 0.5241, 0.6445, 0.9573, 0.6342, 0.9512, 0.6342, 0.5241, 0.6445, 0.5036, 0.5389, 0.5036, 0.5491, 0.5241, 0.5491, 0.9512, 0.5389, 0.9573, 0.5491, 0.9688, 0.5491, 0.9512, 0.6342, 0.9512, 0.6342, 0.9688, 0.6445, 0.9684, 0.6342, 0.9713, 0.6342, 0.9688, 0.6445, 0.9573, 0.5389, 0.9573, 0.5491, 0.9688, 0.5491, 0.9713, 0.5389, 0.9684, 0.5491, 0.5036, 0.5389, 0.5036, 0.5389, 0.4608, 0.5491, 0.4608, 0.6445, 0.5036, 0.6342, 0.5036, 0.6342, 0.4608, 0.6445, 0.4608, 0.5491, 0.5036, 0.5491, 0.4608, 0.6342, 0.4608, 0.6342, 0.5036, 0.07185, 0.7659, 0.07185, 0.7527, 0.07185, 0.7627, 0.07185, 0.7693, 0.04721, 0.8004, 0.0465, 0.8006, 0.02443, 0.3419, 0.02443, 0.3419, 0.02443, 0.3419, 0.02443, 0.7918, 0.0465, 0.8006, 0.04721, 0.8004, 0.02443, 0.7947, 0.02443, 0.7893, 0.07185, 0.2482, 0.07185, 0.2466, 0.07185, 0.3577, 0.07185, 0.3577, 0.07185, 0.2466, 0.07185, 0.2482, 0.07185, 0.2376, 0.07185, 0.2338, 0.07185, 0.2338, 0.07185, 0.2376, 0.07185, 0.3577, 0.07185, 0.3577, 0.167, 0.3577, 0.1471, 0.3348, 0.07185, 0.2482, 0.07185, 0.3577, 0.07185, 0.2376, 0.1388, 0.3263, 0.1626, 0.3577, 0.07185, 0.3577, 0.1688, 0.3577, 0.167, 0.3577, 0.07185, 0.3577, 0.07185, 0.3577, 0.1626, 0.3577, 0.1654, 0.3577, 0.07185, 0.3577, 0.07185, 0.3577, 0.07185, 0.2466, 0.02443, 0.2272, 0.02443, 0.3419, 0.07185, 0.3577, 0.02443, 0.2123, 0.07185, 0.2338, 0.07185, 0.3577, 0.02443, 0.3419, 0.02443, 0.2272, 0.02443, 0.2166, 0.02443, 0.3419, 0.02443, 0.3419, 0.02443, 0.2166, 0.02443, 0.2123, 0.02443, 0.3419, 0.02443, 0.3419, 0.1655, 0.3577, 0.1655, 0.3578, 0.1654, 0.3577, 0.1319, 0.6423, 0.1774, 0.5819, 0.2085, 0.5317, 0.121, 0.6423, 0.2085, 0.5317, 0.1774, 0.5819, 0.2016, 0.4356, 0.1688, 0.3577, 0.2085, 0.5317, 0.2016, 0.4356, 0.1655, 0.3578, 0.1655, 0.3577, 0.1654, 0.3577, 0.167, 0.3577, 0.1688, 0.3577, 0.1654, 0.3577, 0.1626, 0.3577, 0.1471, 0.3348, 0.167, 0.3577, 0.1626, 0.3577, 0.1388, 0.3263, 0.1388, 0.3263, 0.07185, 0.2376, 0.07185, 0.2482, 0.1471, 0.3348, 0.07185, 0.2466, 0.07185, 0.2338, 0.02443, 0.2123, 0.02443, 0.2166, 0.02443, 0.2272])
me_doorpart5.use_remesh_fix_poles = True
me_doorpart5.use_remesh_preserve_attributes = False
me_doorpart5.update()
me_doorpart6 = bpy.data.meshes.new('DoorPart6')
me_doorpart6.from_pydata([(-0.0371, 0.1158, 1.3), (-0.04387, 0.1216, 1.3), (-0.0371, 0.06099, 1.431), (-0.04387, 0.02965, 1.3), (-0.0371, 0.04154, 1.3), (-0.04387, -0.1119, 1.067), (0.04387, -0.09892, 1.3), (0.0371, -0.09337, 1.3), (0.04387, -0.1774, 1.173), (0.0371, -0.04632, 1.392), (0.04387, 0.07569, 1.3), (0.0371, 0.06062, 1.3), (0.04387, -0.2027, 0.7), (0.04387, -0.2026, 0.7), (0.0371, -0.2086, 0.7), (-0.04387, -0.1955, 0.7), (-0.0371, -0.1993, 0.7), (0.04387, -0.1263, 0.8642), (0.04387, -0.2026, 0.7001), (-0.0371, -0.2413, 0.6517), (-0.04387, 0.3332, 1.015), (-0.04387, 0.1804, 0.7), (-0.0371, 0.1744, 0.7), (-0.0371, 0.01151, 0.4728), (0.0371, -0.2587, 0.6336), (0.04387, 0.3119, 1.046), (0.04387, 0.1669, 0.7), (0.0371, 0.1642, 0.7), (0.0371, -0.0363, 0.4135)], [], [(3, 4, 0, 1), (4, 2, 0), (7, 6, 10, 11), (11, 9, 7), (15, 5, 3, 1, 20, 21), (8, 17, 18, 13, 26, 25, 10, 6), (13, 18, 12), (22, 23, 19, 16), (21, 22, 16, 15), (24, 28, 27, 14), (27, 26, 13, 12, 14), (8, 6, 3, 5), (6, 7, 4, 3), (7, 9, 2, 4), (17, 8, 5), (15, 18, 17, 5), (15, 16, 14, 12, 13, 18), (19, 24, 14, 16), (19, 23, 28, 24), (23, 22, 27, 28), (22, 21, 26, 27), (21, 20, 25, 26), (20, 1, 10, 25), (1, 0, 11, 10), (0, 2, 9, 11)])
_uv = me_doorpart6.uv_layers.new(name='UVMap')
_uv.uv.foreach_set('vector', [0.2756, 0.6423, 0.2812, 0.6423, 0.3165, 0.6423, 0.3192, 0.6423, 0.2812, 0.6423, 0.2905, 0.7045, 0.3165, 0.6423, 0.2173, 0.6423, 0.2146, 0.6423, 0.2974, 0.6423, 0.2903, 0.6423, 0.2903, 0.6423, 0.2396, 0.6858, 0.2173, 0.6423, 0.1688, 0.3577, 0.2085, 0.5317, 0.2756, 0.6423, 0.3192, 0.6423, 0.4195, 0.5069, 0.3471, 0.3577, 0.1774, 0.5819, 0.2016, 0.4356, 0.1655, 0.3578, 0.1655, 0.3577, 0.3407, 0.3577, 0.4095, 0.5219, 0.2974, 0.6423, 0.2146, 0.6423, 0.1655, 0.3577, 0.1655, 0.3578, 0.1654, 0.3577, 0.3443, 0.3577, 0.267, 0.25, 0.1471, 0.3348, 0.167, 0.3577, 0.3471, 0.3577, 0.3443, 0.3577, 0.167, 0.3577, 0.1688, 0.3577, 0.1388, 0.3263, 0.2443, 0.2219, 0.3394, 0.3577, 0.1626, 0.3577, 0.3394, 0.3577, 0.3407, 0.3577, 0.1655, 0.3577, 0.1654, 0.3577, 0.1626, 0.3577, 0.1774, 0.5819, 0.2146, 0.6423, 0.2756, 0.6423, 0.2085, 0.5317, 0.2146, 0.6423, 0.2173, 0.6423, 0.2812, 0.6423, 0.2756, 0.6423, 0.2173, 0.6423, 0.2396, 0.6858, 0.2905, 0.7045, 0.2812, 0.6423, 0.2016, 0.4356, 0.1774, 0.5819, 0.2085, 0.5317, 0.1688, 0.3577, 0.1655, 0.3578, 0.2016, 0.4356, 0.2085, 0.5317, 0.1688, 0.3577, 0.167, 0.3577, 0.1626, 0.3577, 0.1654, 0.3577, 0.1655, 0.3577, 0.1655, 0.3578, 0.1471, 0.3348, 0.1388, 0.3263, 0.1626, 0.3577, 0.167, 0.3577, 0.1471, 0.3348, 0.267, 0.25, 0.2443, 0.2219, 0.1388, 0.3263, 0.267, 0.25, 0.3443, 0.3577, 0.3394, 0.3577, 0.2443, 0.2219, 0.3443, 0.3577, 0.3471, 0.3577, 0.3407, 0.3577, 0.3394, 0.3577, 0.3471, 0.3577, 0.4195, 0.5069, 0.4095, 0.5219, 0.3407, 0.3577, 0.4195, 0.5069, 0.3192, 0.6423, 0.2974, 0.6423, 0.4095, 0.5219, 0.3192, 0.6423, 0.3165, 0.6423, 0.2903, 0.6423, 0.2974, 0.6423, 0.3165, 0.6423, 0.2905, 0.7045, 0.2396, 0.6858, 0.2903, 0.6423])
me_doorpart6.use_remesh_fix_poles = True
me_doorpart6.use_remesh_preserve_attributes = False
me_doorpart6.update()
me_doorpart7 = bpy.data.meshes.new('DoorPart7')
me_doorpart7.from_pydata([(-0.05, 0.5, 0.0), (-0.05, 0.4, 0.1), (-0.0371, 0.4, 0.1), (-0.05, 0.5, 0.6667), (-0.05, 0.4, 0.7), (-0.0371, 0.4, 0.7), (-0.06065, 0.5, 0.6667), (-0.06065, 0.4, 0.7), (-0.04387, 0.4, 0.7), (0.0, 0.5, 0.0), (0.0, 0.5, 0.6667), (-0.04387, 0.4, 0.9243), (-0.06065, 0.4, 0.9113), (0.05, 0.5, 0.0), (0.05, 0.4, 0.1), (0.0371, 0.4, 0.1), (0.05, 0.5, 0.6667), (0.05, 0.4, 0.7), (0.0371, 0.4, 0.7), (0.06065, 0.5, 0.6667), (0.06065, 0.4, 0.7), (0.04387, 0.4, 0.7), (0.0, 0.5, 0.8435), (-0.06065, 0.5, 0.823), (0.06065, 0.4, 0.946), (0.06065, 0.5, 0.8612), (0.04387, 0.4, 0.9516), (-0.04387, 0.3332, 1.015), (-0.04387, 0.1804, 0.7), (-0.0371, 0.1744, 0.7), (-0.0371, 0.01151, 0.4728), (0.04387, 0.3119, 1.046), (0.04387, 0.1669, 0.7), (0.0371, 0.1642, 0.7), (0.0371, -0.0363, 0.4135), (-0.0371, 0.08069, 0.1), (0.0, 0.1082, 0.0), (0.05, 0.07567, 0.0), (-0.05, 0.1066, 0.0), (0.05, 0.03759, 0.1), (-0.05, 0.08713, 0.1), (0.0371, 0.03253, 0.1)], [], [(0, 38, 40, 1), (3, 0, 1, 4), (1, 40, 35, 2), (4, 1, 2, 5), (4, 5, 8, 7), (10, 3, 6), (3, 4, 7, 6), (5, 29, 28, 8), (6, 23, 22, 10), (0, 3, 10, 9), (0, 9, 36, 38), (13, 14, 39, 37), (16, 17, 14, 13), (14, 15, 41, 39), (17, 18, 15, 14), (17, 20, 21, 18), (10, 19, 16), (16, 19, 20, 17), (18, 21, 32, 33), (19, 10, 22, 25), (13, 9, 10, 16), (13, 37, 36, 9), (24, 26, 21, 20), (25, 24, 20, 19), (11, 12, 7, 8), (12, 23, 6, 7), (28, 27, 11, 8), (26, 24, 12, 11), (31, 26, 11, 27), (31, 32, 21, 26), (28, 32, 31, 27), (29, 33, 32, 28), (35, 30, 29, 5, 2), (34, 41, 15, 18, 33), (30, 34, 33, 29), (41, 34, 30, 35), (35, 40, 38), (35, 38, 36, 37, 41), (37, 39, 41), (23, 12, 24, 25, 22)])
_uv = me_doorpart7.uv_layers.new(name='UVMap')
_uv.uv.foreach_set('vector', [0.4987, 0.02577, 0.3121, 0.02577, 0.3029, 0.07319, 0.4512, 0.07319, 0.4987, 0.3419, 0.4987, 0.02577, 0.4512, 0.07319, 0.4512, 0.3577, 0.4512, 0.07319, 0.3029, 0.07319, 0.2998, 0.07319, 0.4512, 0.07319, 0.4512, 0.3577, 0.4512, 0.07319, 0.4512, 0.07319, 0.4512, 0.3577, 0.4512, 0.3577, 0.4512, 0.3577, 0.4512, 0.3577, 0.4512, 0.3577, 0.4987, 0.3419, 0.4987, 0.3419, 0.4987, 0.3419, 0.4987, 0.3419, 0.4512, 0.3577, 0.4512, 0.3577, 0.4987, 0.3419, 0.4512, 0.3577, 0.3443, 0.3577, 0.3471, 0.3577, 0.4512, 0.3577, 0.4987, 0.3419, 0.4987, 0.4161, 0.4987, 0.4258, 0.4987, 0.3419, 0.4987, 0.02577, 0.4987, 0.3419, 0.4987, 0.3419, 0.4987, 0.02577, 0.4987, 0.02577, 0.4987, 0.02577, 0.3128, 0.02577, 0.3121, 0.02577, 0.4987, 0.02577, 0.4512, 0.07319, 0.2794, 0.07319, 0.2974, 0.02577, 0.4987, 0.3419, 0.4512, 0.3577, 0.4512, 0.07319, 0.4987, 0.02577, 0.4512, 0.07319, 0.4512, 0.07319, 0.277, 0.07319, 0.2794, 0.07319, 0.4512, 0.3577, 0.4512, 0.3577, 0.4512, 0.07319, 0.4512, 0.07319, 0.4512, 0.3577, 0.4512, 0.3577, 0.4512, 0.3577, 0.4512, 0.3577, 0.4987, 0.3419, 0.4987, 0.3419, 0.4987, 0.3419, 0.4987, 0.3419, 0.4987, 0.3419, 0.4512, 0.3577, 0.4512, 0.3577, 0.4512, 0.3577, 0.4512, 0.3577, 0.3407, 0.3577, 0.3394, 0.3577, 0.4987, 0.3419, 0.4987, 0.3419, 0.4987, 0.4258, 0.4987, 0.4342, 0.4987, 0.02577, 0.4987, 0.02577, 0.4987, 0.3419, 0.4987, 0.3419, 0.4987, 0.02577, 0.2974, 0.02577, 0.3128, 0.02577, 0.4987, 0.02577, 0.4512, 0.4744, 0.4512, 0.4771, 0.4512, 0.3577, 0.4512, 0.3577, 0.4987, 0.4342, 0.4512, 0.4744, 0.4512, 0.3577, 0.4987, 0.3419, 0.4512, 0.4641, 0.4512, 0.4579, 0.4512, 0.3577, 0.4512, 0.3577, 0.4512, 0.4579, 0.4987, 0.4161, 0.4987, 0.3419, 0.4512, 0.3577, 0.3471, 0.3577, 0.4195, 0.5069, 0.4512, 0.4641, 0.4512, 0.3577, 0.4512, 0.4771, 0.4512, 0.4744, 0.4512, 0.4579, 0.4512, 0.4641, 0.4095, 0.5219, 0.4512, 0.4771, 0.4512, 0.4641, 0.4195, 0.5069, 0.4095, 0.5219, 0.3407, 0.3577, 0.4512, 0.3577, 0.4512, 0.4771, 0.3471, 0.3577, 0.3407, 0.3577, 0.4095, 0.5219, 0.4195, 0.5069, 0.3443, 0.3577, 0.3394, 0.3577, 0.3407, 0.3577, 0.3471, 0.3577, 0.2998, 0.07319, 0.267, 0.25, 0.3443, 0.3577, 0.4512, 0.3577, 0.4512, 0.07319, 0.2443, 0.2219, 0.277, 0.07319, 0.4512, 0.07319, 0.4512, 0.3577, 0.3394, 0.3577, 0.267, 0.25, 0.2443, 0.2219, 0.3394, 0.3577, 0.3443, 0.3577, 0.277, 0.07319, 0.2443, 0.2219, 0.267, 0.25, 0.2998, 0.07319, 0.2998, 0.07319, 0.3029, 0.07319, 0.3121, 0.02577, 0.2998, 0.07319, 0.3121, 0.02577, 0.3128, 0.02577, 0.2974, 0.02577, 0.277, 0.07319, 0.2974, 0.02577, 0.2794, 0.07319, 0.277, 0.07319, 0.4987, 0.4161, 0.4512, 0.4579, 0.4512, 0.4744, 0.4987, 0.4342, 0.4987, 0.4258])
me_doorpart7.use_remesh_fix_poles = True
me_doorpart7.use_remesh_preserve_attributes = False
me_doorpart7.update()
me_doorpart8 = bpy.data.meshes.new('DoorPart8')
me_doorpart8.from_pydata([(-0.05, -0.5, 0.0), (-0.05, -0.4, 0.1), (-0.0371, -0.4, 0.1), (0.0, -0.5, 0.0), (-0.0371, -0.4, 0.469), (0.05, -0.5, 0.0), (0.05, -0.4, 0.1), (0.0371, -0.4, 0.1), (0.05, -0.4, 0.4387), (0.0, -0.5, 0.4025), (-0.05, -0.4, 0.4605), (-0.05, -0.4, 0.4657), (0.05, -0.5, 0.3934), (0.0371, -0.4, 0.4467), (-0.05, -0.5, 0.4247), (-0.0371, -0.2413, 0.6517), (-0.0371, 0.01151, 0.4728), (0.0371, -0.2587, 0.6336), (0.0371, -0.0363, 0.4135), (-0.0371, 0.08069, 0.1), (0.0, 0.1082, 0.0), (0.05, 0.07567, 0.0), (-0.05, 0.1066, 0.0), (0.05, 0.03759, 0.1), (-0.05, 0.08713, 0.1), (0.0371, 0.03253, 0.1)], [], [(1, 10, 4, 2), (2, 4, 15, 16, 19), (0, 14, 11, 10, 1), (3, 9, 14, 0), (6, 7, 13, 8), (7, 25, 18, 17, 13), (5, 6, 8, 12), (3, 5, 12, 9), (11, 4, 10), (23, 24, 19, 25), (25, 19, 16, 18), (15, 17, 18, 16), (23, 25, 7, 6), (17, 15, 4, 13), (11, 14, 9, 12, 8, 13, 4), (24, 22, 0, 1), (21, 23, 6, 5), (19, 24, 1, 2), (20, 21, 5, 3), (22, 20, 3, 0), (24, 23, 21, 20, 22)])
_uv = me_doorpart8.uv_layers.new(name='UVMap')
_uv.uv.foreach_set('vector', [0.07185, 0.07319, 0.07185, 0.2442, 0.07185, 0.2482, 0.07185, 0.07319, 0.07185, 0.07319, 0.07185, 0.2482, 0.1471, 0.3348, 0.267, 0.25, 0.2998, 0.07319, 0.02443, 0.02577, 0.02443, 0.2272, 0.07185, 0.2466, 0.07185, 0.2442, 0.07185, 0.07319, 0.02443, 0.02577, 0.02443, 0.2166, 0.02443, 0.2272, 0.02443, 0.02577, 0.07185, 0.07319, 0.07185, 0.07319, 0.07185, 0.2376, 0.07185, 0.2338, 0.07185, 0.07319, 0.277, 0.07319, 0.2443, 0.2219, 0.1388, 0.3263, 0.07185, 0.2376, 0.02443, 0.02577, 0.07185, 0.07319, 0.07185, 0.2338, 0.02443, 0.2123, 0.02443, 0.02577, 0.02443, 0.02577, 0.02443, 0.2123, 0.02443, 0.2166, 0.07185, 0.2466, 0.07185, 0.2482, 0.07185, 0.2442, 0.2794, 0.07319, 0.3029, 0.07319, 0.2998, 0.07319, 0.277, 0.07319, 0.277, 0.07319, 0.2998, 0.07319, 0.267, 0.25, 0.2443, 0.2219, 0.1471, 0.3348, 0.1388, 0.3263, 0.2443, 0.2219, 0.267, 0.25, 0.2794, 0.07319, 0.277, 0.07319, 0.07185, 0.07319, 0.07185, 0.07319, 0.1388, 0.3263, 0.1471, 0.3348, 0.07185, 0.2482, 0.07185, 0.2376, 0.07185, 0.2466, 0.02443, 0.2272, 0.02443, 0.2166, 0.02443, 0.2123, 0.07185, 0.2338, 0.07185, 0.2376, 0.07185, 0.2482, 0.3029, 0.07319, 0.3121, 0.02577, 0.02443, 0.02577, 0.07185, 0.07319, 0.2974, 0.02577, 0.2794, 0.07319, 0.07185, 0.07319, 0.02443, 0.02577, 0.2998, 0.07319, 0.3029, 0.07319, 0.07185, 0.07319, 0.07185, 0.07319, 0.3128, 0.02577, 0.2974, 0.02577, 0.02443, 0.02577, 0.02443, 0.02577, 0.3121, 0.02577, 0.3128, 0.02577, 0.02443, 0.02577, 0.02443, 0.02577, 0.3029, 0.07319, 0.2794, 0.07319, 0.2974, 0.02577, 0.3128, 0.02577, 0.3121, 0.02577])
me_doorpart8.materials.append(mat_material)
me_doorpart8.use_remesh_fix_poles = True
me_doorpart8.use_remesh_preserve_attributes = False
me_doorpart8.update()

# ---- objects
ob_doorpart1 = bpy.data.objects.new('DoorPart1', me_doorpart1)
ob_doorpart2 = bpy.data.objects.new('DoorPart2', me_doorpart2)
ob_doorpart3 = bpy.data.objects.new('DoorPart3', me_doorpart3)
ob_doorpart4 = bpy.data.objects.new('DoorPart4', me_doorpart4)
ob_doorpart5 = bpy.data.objects.new('DoorPart5', me_doorpart5)
ob_doorpart6 = bpy.data.objects.new('DoorPart6', me_doorpart6)
ob_doorpart7 = bpy.data.objects.new('DoorPart7', me_doorpart7)
ob_doorpart8 = bpy.data.objects.new('DoorPart8', me_doorpart8)

# ---- transforms, parenting, visibility, modifiers, constraints
ob_doorpart1.location = (-3.725e-09, 0.0, 0.0)
ob_doorpart1.scale = (1.0, 1.0, 0.95)
ob_doorpart2.location = (-3.725e-09, 0.0, 0.0)
ob_doorpart2.scale = (1.0, 1.0, 0.95)
ob_doorpart3.location = (-3.725e-09, 0.0, 0.0)
ob_doorpart3.scale = (1.0, 1.0, 0.95)
ob_doorpart4.location = (-3.725e-09, 0.0, 0.0)
ob_doorpart4.scale = (1.0, 1.0, 0.95)
ob_doorpart5.location = (-3.725e-09, 0.0, 0.0)
ob_doorpart5.scale = (1.0, 1.0, 0.95)
ob_doorpart6.location = (-3.725e-09, 0.0, 0.0)
ob_doorpart6.scale = (1.0, 1.0, 0.95)
ob_doorpart7.location = (-3.725e-09, 0.0, 0.0)
ob_doorpart7.scale = (1.0, 1.0, 0.95)
ob_doorpart8.location = (-3.725e-09, 0.0, 0.0)
ob_doorpart8.scale = (1.0, 1.0, 0.95)

# ---- collection membership
col_collection.objects.link(ob_doorpart1)
col_collection.objects.link(ob_doorpart2)
col_collection.objects.link(ob_doorpart3)
col_collection.objects.link(ob_doorpart4)
col_collection.objects.link(ob_doorpart5)
col_collection.objects.link(ob_doorpart6)
col_collection.objects.link(ob_doorpart7)
col_collection.objects.link(ob_doorpart8)

# ---- scene / render settings (as saved in the file)
scene.frame_start = 1; scene.frame_end = 250; scene.frame_set(1)
scene.render.engine = 'BLENDER_EEVEE_NEXT'
scene.cycles.sampling_pattern = 'TABULATED_SOBOL'
scene.cycles.use_light_tree = False
scene.view_settings.view_transform = 'Filmic'
bpy.context.view_layer.update()

# ---- added for rendering (the .blend has no active camera and no usable light): camera, sun
cam_auto = bpy.data.cameras.new('AutoCamera')
cam_auto.lens = 50.0
cam_auto.sensor_width = 36.0
cam_auto.clip_end = 1000.0
ob_auto_camera = bpy.data.objects.new('AutoCamera', cam_auto)
scene.collection.objects.link(ob_auto_camera)
ob_auto_camera.location = (1.99349, -2.39218, 2.54479)
ob_auto_camera.rotation_euler = (1.09748, -7.21219e-08, 0.694738)
scene.camera = ob_auto_camera
light_auto_sun = bpy.data.lights.new('AutoSun', 'SUN')
light_auto_sun.energy = 3.0
light_auto_sun.angle = 0.0523599
ob_auto_sun = bpy.data.objects.new('AutoSun', light_auto_sun)
scene.collection.objects.link(ob_auto_sun)
ob_auto_sun.rotation_euler = (0.872665, 0.174533, 0.523599)
bpy.context.view_layer.update()
